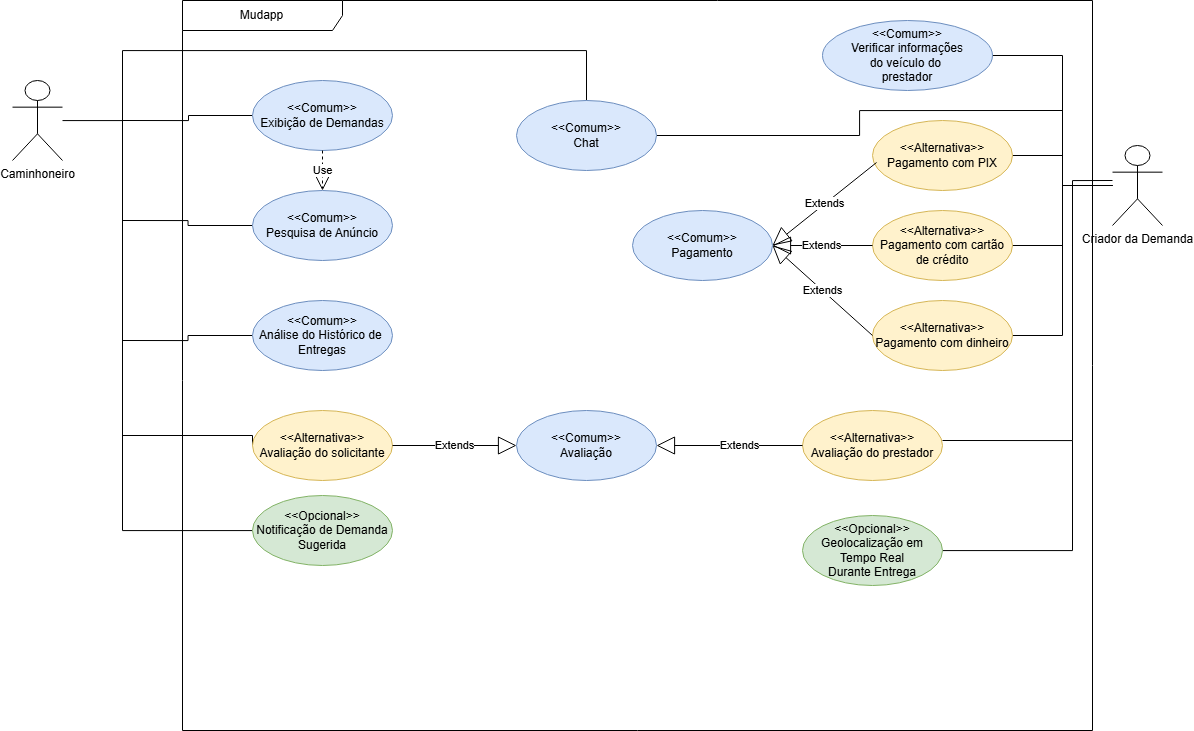

The diagram above was exported from draw.io. Its source (the exported page's mxGraphModel, read from the mxfile embedded in the PNG):
<mxGraphModel dx="2412" dy="917" grid="1" gridSize="10" guides="1" tooltips="1" connect="1" arrows="1" fold="1" page="1" pageScale="1" pageWidth="827" pageHeight="1169" math="0" shadow="0">
  <root>
    <mxCell id="0" />
    <mxCell id="1" parent="0" />
    <mxCell id="jb39Ya1uTh2zHTFDrXB4-69" edge="1" parent="1" source="jb39Ya1uTh2zHTFDrXB4-2" style="edgeStyle=orthogonalEdgeStyle;rounded=0;orthogonalLoop=1;jettySize=auto;html=1;entryX=0;entryY=0.5;entryDx=0;entryDy=0;endArrow=none;endFill=0;" target="jb39Ya1uTh2zHTFDrXB4-29" value="">
      <mxGeometry relative="1" as="geometry">
        <Array as="points">
          <mxPoint x="-30" y="200" />
          <mxPoint x="-30" y="515" />
        </Array>
        <mxPoint x="-20" y="240" as="targetPoint" />
      </mxGeometry>
    </mxCell>
    <mxCell id="jb39Ya1uTh2zHTFDrXB4-2" parent="1" style="shape=umlActor;verticalLabelPosition=bottom;verticalAlign=top;html=1;" value="Caminhoneiro" vertex="1">
      <mxGeometry height="80" width="50" x="-140" y="160" as="geometry" />
    </mxCell>
    <mxCell id="jb39Ya1uTh2zHTFDrXB4-33" edge="1" parent="1" source="jb39Ya1uTh2zHTFDrXB4-6" style="edgeStyle=orthogonalEdgeStyle;rounded=0;orthogonalLoop=1;jettySize=auto;html=1;entryX=1;entryY=0.5;entryDx=0;entryDy=0;endArrow=none;endFill=0;" target="jb39Ya1uTh2zHTFDrXB4-30">
      <mxGeometry relative="1" as="geometry" />
    </mxCell>
    <mxCell id="jb39Ya1uTh2zHTFDrXB4-34" edge="1" parent="1" source="jb39Ya1uTh2zHTFDrXB4-6" style="edgeStyle=orthogonalEdgeStyle;rounded=0;orthogonalLoop=1;jettySize=auto;html=1;entryX=1;entryY=0.5;entryDx=0;entryDy=0;endArrow=none;endFill=0;" target="jb39Ya1uTh2zHTFDrXB4-32">
      <mxGeometry relative="1" as="geometry" />
    </mxCell>
    <mxCell id="jb39Ya1uTh2zHTFDrXB4-35" edge="1" parent="1" source="jb39Ya1uTh2zHTFDrXB4-6" style="edgeStyle=orthogonalEdgeStyle;rounded=0;orthogonalLoop=1;jettySize=auto;html=1;entryX=1;entryY=0.5;entryDx=0;entryDy=0;endArrow=none;endFill=0;" target="jb39Ya1uTh2zHTFDrXB4-31">
      <mxGeometry relative="1" as="geometry" />
    </mxCell>
    <mxCell id="jb39Ya1uTh2zHTFDrXB4-76" edge="1" parent="1" source="jb39Ya1uTh2zHTFDrXB4-6" style="edgeStyle=orthogonalEdgeStyle;rounded=0;orthogonalLoop=1;jettySize=auto;html=1;endArrow=none;endFill=0;" target="jb39Ya1uTh2zHTFDrXB4-32" value="">
      <mxGeometry relative="1" as="geometry" />
    </mxCell>
    <mxCell id="jb39Ya1uTh2zHTFDrXB4-6" parent="1" style="shape=umlActor;verticalLabelPosition=bottom;verticalAlign=top;html=1;" value="Criador da Demanda" vertex="1">
      <mxGeometry height="80" width="50" x="960" y="225" as="geometry" />
    </mxCell>
    <mxCell id="jb39Ya1uTh2zHTFDrXB4-17" parent="1" style="shape=umlFrame;whiteSpace=wrap;html=1;pointerEvents=0;recursiveResize=0;container=1;collapsible=0;width=160;" value="Mudapp" vertex="1">
      <mxGeometry height="730" width="910" x="30" y="80" as="geometry" />
    </mxCell>
    <mxCell id="jb39Ya1uTh2zHTFDrXB4-101" edge="1" parent="jb39Ya1uTh2zHTFDrXB4-17" source="jb39Ya1uTh2zHTFDrXB4-19" style="edgeStyle=orthogonalEdgeStyle;rounded=0;orthogonalLoop=1;jettySize=auto;html=1;endArrow=none;endFill=0;">
      <mxGeometry relative="1" as="geometry">
        <Array as="points">
          <mxPoint x="6" y="115" />
          <mxPoint x="6" y="120" />
        </Array>
        <mxPoint x="-60" y="120" as="targetPoint" />
      </mxGeometry>
    </mxCell>
    <mxCell id="jb39Ya1uTh2zHTFDrXB4-19" parent="jb39Ya1uTh2zHTFDrXB4-17" style="ellipse;whiteSpace=wrap;html=1;fillColor=#dae8fc;strokeColor=#6c8ebf;" value="&amp;lt;&amp;lt;Comum&amp;gt;&amp;gt;&lt;div&gt;Exibição de Demandas&lt;/div&gt;" vertex="1">
      <mxGeometry height="70" width="140" x="70" y="80" as="geometry" />
    </mxCell>
    <mxCell id="jb39Ya1uTh2zHTFDrXB4-109" edge="1" parent="jb39Ya1uTh2zHTFDrXB4-17" source="jb39Ya1uTh2zHTFDrXB4-20" style="edgeStyle=orthogonalEdgeStyle;rounded=0;orthogonalLoop=1;jettySize=auto;html=1;endArrow=none;endFill=0;">
      <mxGeometry relative="1" as="geometry">
        <mxPoint x="880" y="110" as="targetPoint" />
      </mxGeometry>
    </mxCell>
    <mxCell id="jb39Ya1uTh2zHTFDrXB4-112" edge="1" parent="jb39Ya1uTh2zHTFDrXB4-17" source="jb39Ya1uTh2zHTFDrXB4-20" style="edgeStyle=orthogonalEdgeStyle;rounded=0;orthogonalLoop=1;jettySize=auto;html=1;endArrow=none;endFill=0;">
      <mxGeometry relative="1" as="geometry">
        <Array as="points">
          <mxPoint x="404" y="50" />
          <mxPoint x="-60" y="50" />
        </Array>
        <mxPoint x="-60" y="170" as="targetPoint" />
      </mxGeometry>
    </mxCell>
    <mxCell id="jb39Ya1uTh2zHTFDrXB4-20" parent="jb39Ya1uTh2zHTFDrXB4-17" style="ellipse;whiteSpace=wrap;html=1;fillColor=#dae8fc;strokeColor=#6c8ebf;" value="&amp;lt;&amp;lt;Comum&amp;gt;&amp;gt;&lt;div&gt;Chat&lt;/div&gt;" vertex="1">
      <mxGeometry height="70" width="140" x="334" y="100" as="geometry" />
    </mxCell>
    <mxCell id="jb39Ya1uTh2zHTFDrXB4-102" edge="1" parent="jb39Ya1uTh2zHTFDrXB4-17" source="jb39Ya1uTh2zHTFDrXB4-21" style="edgeStyle=orthogonalEdgeStyle;rounded=0;orthogonalLoop=1;jettySize=auto;html=1;endArrow=none;endFill=0;">
      <mxGeometry relative="1" as="geometry">
        <mxPoint x="-60" y="220" as="targetPoint" />
      </mxGeometry>
    </mxCell>
    <mxCell id="jb39Ya1uTh2zHTFDrXB4-21" parent="jb39Ya1uTh2zHTFDrXB4-17" style="ellipse;whiteSpace=wrap;html=1;fillColor=#dae8fc;strokeColor=#6c8ebf;" value="&amp;lt;&amp;lt;Comum&amp;gt;&amp;gt;&lt;div&gt;Pesquisa de Anúncio&lt;/div&gt;" vertex="1">
      <mxGeometry height="70" width="140" x="70" y="190" as="geometry" />
    </mxCell>
    <mxCell id="jb39Ya1uTh2zHTFDrXB4-105" edge="1" parent="jb39Ya1uTh2zHTFDrXB4-17" source="jb39Ya1uTh2zHTFDrXB4-22" style="edgeStyle=orthogonalEdgeStyle;rounded=0;orthogonalLoop=1;jettySize=auto;html=1;endArrow=none;endFill=0;">
      <mxGeometry relative="1" as="geometry">
        <mxPoint x="-60" y="340" as="targetPoint" />
      </mxGeometry>
    </mxCell>
    <mxCell id="jb39Ya1uTh2zHTFDrXB4-22" parent="jb39Ya1uTh2zHTFDrXB4-17" style="ellipse;whiteSpace=wrap;html=1;fillColor=#dae8fc;strokeColor=#6c8ebf;" value="&amp;lt;&amp;lt;Comum&amp;gt;&amp;gt;&lt;div&gt;Análise do Histórico de&amp;nbsp;&lt;/div&gt;&lt;div&gt;Entregas&lt;/div&gt;" vertex="1">
      <mxGeometry height="70" width="140" x="70" y="300" as="geometry" />
    </mxCell>
    <mxCell id="jb39Ya1uTh2zHTFDrXB4-86" edge="1" parent="jb39Ya1uTh2zHTFDrXB4-17" source="jb39Ya1uTh2zHTFDrXB4-23" style="edgeStyle=orthogonalEdgeStyle;rounded=0;orthogonalLoop=1;jettySize=auto;html=1;endArrow=none;endFill=0;">
      <mxGeometry relative="1" as="geometry">
        <mxPoint x="880" y="170" as="targetPoint" />
      </mxGeometry>
    </mxCell>
    <mxCell id="jb39Ya1uTh2zHTFDrXB4-23" parent="jb39Ya1uTh2zHTFDrXB4-17" style="ellipse;whiteSpace=wrap;html=1;fillColor=#dae8fc;strokeColor=#6c8ebf;" value="&amp;lt;&amp;lt;Comum&amp;gt;&amp;gt;&lt;div&gt;Verificar informações&lt;/div&gt;&lt;div&gt;do veículo do&amp;nbsp;&lt;/div&gt;&lt;div&gt;prestador&lt;/div&gt;" vertex="1">
      <mxGeometry height="70" width="170" x="640" y="20" as="geometry" />
    </mxCell>
    <mxCell id="jb39Ya1uTh2zHTFDrXB4-77" edge="1" parent="jb39Ya1uTh2zHTFDrXB4-17" source="jb39Ya1uTh2zHTFDrXB4-24" style="edgeStyle=orthogonalEdgeStyle;rounded=0;orthogonalLoop=1;jettySize=auto;html=1;endArrow=none;endFill=0;">
      <mxGeometry relative="1" as="geometry">
        <mxPoint x="890" y="440" as="targetPoint" />
      </mxGeometry>
    </mxCell>
    <mxCell id="jb39Ya1uTh2zHTFDrXB4-24" parent="jb39Ya1uTh2zHTFDrXB4-17" style="ellipse;whiteSpace=wrap;html=1;fillColor=#d5e8d4;strokeColor=#82b366;" value="&amp;lt;&amp;lt;Opcional&amp;gt;&amp;gt;&lt;div&gt;Geolocalização em Tempo Real&lt;/div&gt;&lt;div&gt;Durante Entrega&lt;/div&gt;" vertex="1">
      <mxGeometry height="70" width="140" x="620" y="515" as="geometry" />
    </mxCell>
    <mxCell id="jb39Ya1uTh2zHTFDrXB4-108" edge="1" parent="jb39Ya1uTh2zHTFDrXB4-17" source="jb39Ya1uTh2zHTFDrXB4-25" style="edgeStyle=orthogonalEdgeStyle;rounded=0;orthogonalLoop=1;jettySize=auto;html=1;endArrow=none;endFill=0;">
      <mxGeometry relative="1" as="geometry">
        <mxPoint x="-60" y="430" as="targetPoint" />
      </mxGeometry>
    </mxCell>
    <mxCell id="jb39Ya1uTh2zHTFDrXB4-25" parent="jb39Ya1uTh2zHTFDrXB4-17" style="ellipse;whiteSpace=wrap;html=1;fillColor=#d5e8d4;strokeColor=#82b366;" value="&amp;lt;&amp;lt;Opcional&amp;gt;&amp;gt;&lt;div&gt;Notificação de Demanda&lt;/div&gt;&lt;div&gt;Sugerida&lt;/div&gt;" vertex="1">
      <mxGeometry height="70" width="140" x="70" y="495" as="geometry" />
    </mxCell>
    <mxCell id="jb39Ya1uTh2zHTFDrXB4-27" parent="jb39Ya1uTh2zHTFDrXB4-17" style="ellipse;whiteSpace=wrap;html=1;fillColor=#dae8fc;strokeColor=#6c8ebf;" value="&amp;lt;&amp;lt;Comum&amp;gt;&amp;gt;&lt;div&gt;Avaliação&lt;/div&gt;" vertex="1">
      <mxGeometry height="70" width="140" x="334" y="410" as="geometry" />
    </mxCell>
    <mxCell id="jb39Ya1uTh2zHTFDrXB4-28" parent="jb39Ya1uTh2zHTFDrXB4-17" style="ellipse;whiteSpace=wrap;html=1;fillColor=#fff2cc;strokeColor=#d6b656;" value="&amp;lt;&amp;lt;Alternativa&amp;gt;&amp;gt;&lt;div&gt;Avaliação do prestador&lt;/div&gt;" vertex="1">
      <mxGeometry height="70" width="140" x="620" y="410" as="geometry" />
    </mxCell>
    <mxCell id="jb39Ya1uTh2zHTFDrXB4-29" parent="jb39Ya1uTh2zHTFDrXB4-17" style="ellipse;whiteSpace=wrap;html=1;fillColor=#fff2cc;strokeColor=#d6b656;" value="&amp;lt;&amp;lt;Alternativa&amp;gt;&amp;gt;&lt;div&gt;Avaliação do solicitante&lt;/div&gt;" vertex="1">
      <mxGeometry height="70" width="140" x="70" y="410" as="geometry" />
    </mxCell>
    <mxCell id="jb39Ya1uTh2zHTFDrXB4-30" parent="jb39Ya1uTh2zHTFDrXB4-17" style="ellipse;whiteSpace=wrap;html=1;fillColor=#fff2cc;strokeColor=#d6b656;" value="&amp;lt;&amp;lt;Alternativa&amp;gt;&amp;gt;&lt;div&gt;Pagamento com PIX&lt;/div&gt;" vertex="1">
      <mxGeometry height="70" width="140" x="690" y="120" as="geometry" />
    </mxCell>
    <mxCell id="jb39Ya1uTh2zHTFDrXB4-31" parent="jb39Ya1uTh2zHTFDrXB4-17" style="ellipse;whiteSpace=wrap;html=1;fillColor=#fff2cc;strokeColor=#d6b656;" value="&amp;lt;&amp;lt;Alternativa&amp;gt;&amp;gt;&lt;div&gt;Pagamento com dinheiro&lt;/div&gt;" vertex="1">
      <mxGeometry height="70" width="140" x="690" y="300" as="geometry" />
    </mxCell>
    <mxCell id="jb39Ya1uTh2zHTFDrXB4-32" parent="jb39Ya1uTh2zHTFDrXB4-17" style="ellipse;whiteSpace=wrap;html=1;fillColor=#fff2cc;strokeColor=#d6b656;" value="&amp;lt;&amp;lt;Alternativa&amp;gt;&amp;gt;&lt;div&gt;Pagamento com cartão de crédito&lt;/div&gt;" vertex="1">
      <mxGeometry height="70" width="140" x="690" y="210" as="geometry" />
    </mxCell>
    <mxCell id="jb39Ya1uTh2zHTFDrXB4-36" edge="1" parent="jb39Ya1uTh2zHTFDrXB4-17" source="jb39Ya1uTh2zHTFDrXB4-30" style="endArrow=block;endSize=16;endFill=0;html=1;rounded=0;exitX=0.029;exitY=0.6;exitDx=0;exitDy=0;exitPerimeter=0;entryX=1;entryY=0.5;entryDx=0;entryDy=0;" target="jb39Ya1uTh2zHTFDrXB4-37" value="Extends">
      <mxGeometry relative="1" width="160" as="geometry">
        <mxPoint x="500" y="160" as="sourcePoint" />
        <mxPoint x="660" y="160" as="targetPoint" />
      </mxGeometry>
    </mxCell>
    <mxCell id="jb39Ya1uTh2zHTFDrXB4-37" parent="jb39Ya1uTh2zHTFDrXB4-17" style="ellipse;whiteSpace=wrap;html=1;fillColor=#dae8fc;strokeColor=#6c8ebf;" value="&amp;lt;&amp;lt;Comum&amp;gt;&amp;gt;&lt;div&gt;Pagamento&lt;/div&gt;" vertex="1">
      <mxGeometry height="70" width="140" x="450" y="210" as="geometry" />
    </mxCell>
    <mxCell id="jb39Ya1uTh2zHTFDrXB4-38" edge="1" parent="jb39Ya1uTh2zHTFDrXB4-17" source="jb39Ya1uTh2zHTFDrXB4-32" style="endArrow=block;endSize=16;endFill=0;html=1;rounded=0;entryX=1;entryY=0.5;entryDx=0;entryDy=0;exitX=0;exitY=0.5;exitDx=0;exitDy=0;exitPerimeter=0;" target="jb39Ya1uTh2zHTFDrXB4-37" value="Extends">
      <mxGeometry relative="1" width="160" as="geometry">
        <mxPoint x="704" y="210" as="sourcePoint" />
        <mxPoint x="670" y="253" as="targetPoint" />
      </mxGeometry>
    </mxCell>
    <mxCell id="jb39Ya1uTh2zHTFDrXB4-39" edge="1" parent="jb39Ya1uTh2zHTFDrXB4-17" source="jb39Ya1uTh2zHTFDrXB4-31" style="endArrow=block;endSize=16;endFill=0;html=1;rounded=0;exitX=0;exitY=0.5;exitDx=0;exitDy=0;entryX=1;entryY=0.5;entryDx=0;entryDy=0;" target="jb39Ya1uTh2zHTFDrXB4-37" value="Extends">
      <mxGeometry relative="1" width="160" as="geometry">
        <mxPoint x="683" y="287" as="sourcePoint" />
        <mxPoint x="600" y="270" as="targetPoint" />
      </mxGeometry>
    </mxCell>
    <mxCell id="jb39Ya1uTh2zHTFDrXB4-53" edge="1" parent="jb39Ya1uTh2zHTFDrXB4-17" source="jb39Ya1uTh2zHTFDrXB4-28" style="endArrow=block;endSize=16;endFill=0;html=1;rounded=0;exitX=0;exitY=0.5;exitDx=0;exitDy=0;entryX=1;entryY=0.5;entryDx=0;entryDy=0;" target="jb39Ya1uTh2zHTFDrXB4-27" value="Extends">
      <mxGeometry relative="1" width="160" x="-0.1429" as="geometry">
        <mxPoint as="offset" />
        <mxPoint x="760" y="440" as="sourcePoint" />
        <mxPoint x="630" y="400" as="targetPoint" />
      </mxGeometry>
    </mxCell>
    <mxCell id="jb39Ya1uTh2zHTFDrXB4-55" edge="1" parent="jb39Ya1uTh2zHTFDrXB4-17" source="jb39Ya1uTh2zHTFDrXB4-29" style="endArrow=block;endSize=16;endFill=0;html=1;rounded=0;exitX=1;exitY=0.5;exitDx=0;exitDy=0;entryX=0;entryY=0.5;entryDx=0;entryDy=0;" target="jb39Ya1uTh2zHTFDrXB4-27" value="Extends">
      <mxGeometry relative="1" width="160" as="geometry">
        <mxPoint x="500" y="560" as="sourcePoint" />
        <mxPoint x="430" y="447" as="targetPoint" />
      </mxGeometry>
    </mxCell>
    <mxCell id="jb39Ya1uTh2zHTFDrXB4-41" edge="1" parent="jb39Ya1uTh2zHTFDrXB4-17" style="edgeStyle=orthogonalEdgeStyle;rounded=0;orthogonalLoop=1;jettySize=auto;html=1;entryX=1;entryY=0.5;entryDx=0;entryDy=0;endArrow=none;endFill=0;">
      <mxGeometry relative="1" as="geometry">
        <Array as="points">
          <mxPoint x="890" y="180" />
          <mxPoint x="890" y="440" />
        </Array>
        <mxPoint x="930" y="180" as="sourcePoint" />
        <mxPoint x="760" y="440" as="targetPoint" />
      </mxGeometry>
    </mxCell>
    <mxCell id="jb39Ya1uTh2zHTFDrXB4-13" edge="1" parent="jb39Ya1uTh2zHTFDrXB4-17" source="jb39Ya1uTh2zHTFDrXB4-19" style="endArrow=open;endSize=12;dashed=1;html=1;rounded=0;" target="jb39Ya1uTh2zHTFDrXB4-21" value="Use">
      <mxGeometry relative="1" width="160" as="geometry">
        <mxPoint x="60" y="640" as="sourcePoint" />
        <mxPoint x="220" y="640" as="targetPoint" />
      </mxGeometry>
    </mxCell>
  </root>
</mxGraphModel>